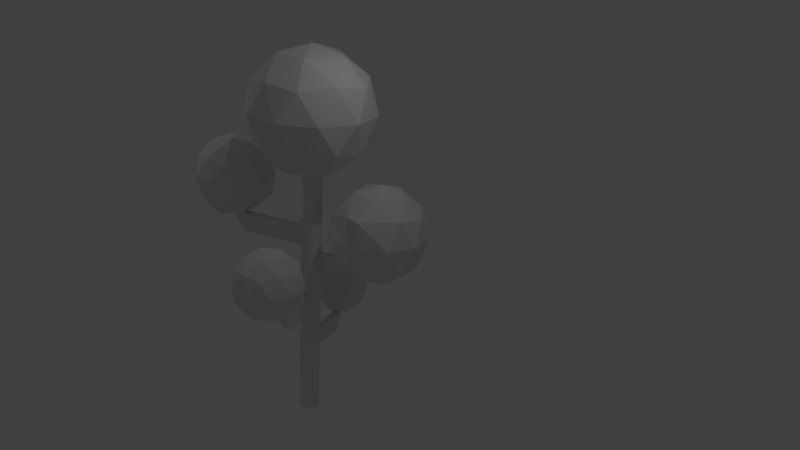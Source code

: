 # Source: arbol.blend  (saved by Blender 2.79.0; exported with 4.5.12 LTS)
import bpy
from mathutils import Matrix  # noqa: F401  (used for matrix-valued properties, if any)

bpy.ops.wm.read_factory_settings(use_empty=True)
scene = bpy.context.scene
scene.name = 'Scene'

# ---- collections
col_collection_1 = bpy.data.collections.new('Collection 1'); scene.collection.children.link(col_collection_1)

# ---- world
world_world = bpy.data.worlds.new('World'); scene.world = world_world
world_world.color = (0.05088, 0.05088, 0.05088)
world_world.use_sun_shadow = False
world_world.sun_shadow_jitter_overblur = 0.0
world_world.cycles.sampling_method = 'MANUAL'

# ---- cameras
cam_camera = bpy.data.cameras.new('Camera')
cam_camera.clip_end = 100.0
cam_camera.lens = 35.0
cam_camera.sensor_width = 32.0
cam_camera.sensor_height = 18.0
cam_camera.ortho_scale = 7.314
cam_camera.dof.focus_distance = 0.0

# ---- lights
light_lamp_001 = bpy.data.lights.new('Lamp.001', 'POINT')
light_lamp_001.transmission_factor = 0.0
light_lamp_001.cutoff_distance = 30.0
light_lamp_001.energy = 100.0
light_lamp_001.shadow_buffer_clip_start = 1.001
light_lamp_001.shadow_soft_size = 0.1
light_lamp_001.shadow_maximum_resolution = 0.006
light_lamp_001.use_absolute_resolution = True
light_lamp = bpy.data.lights.new('Lamp', 'POINT')
light_lamp.transmission_factor = 0.0
light_lamp.cutoff_distance = 30.0
light_lamp.energy = 100.0
light_lamp.shadow_buffer_clip_start = 1.001
light_lamp.shadow_soft_size = 0.1
light_lamp.shadow_maximum_resolution = 0.006
light_lamp.use_absolute_resolution = True

# ---- meshes
me_icosphere_005 = bpy.data.meshes.new('Icosphere.005')
me_icosphere_005.from_pydata([(0.0, 0.0, -1.0), (0.6622, -0.7218, -0.3366), (-0.2211, -0.9603, -0.3468), (-0.8944, 0.0, -0.4472), (-0.2764, 0.8506, -0.4472), (0.7236, 0.5257, -0.4472), (0.2764, -0.8506, 0.4472), (-0.7287, -0.5034, 0.5377), (-0.7236, 0.5257, 0.4472), (0.2764, 0.8506, 0.4472), (0.8179, 0.1802, 0.531), (0.0, 0.0, 1.0), (-0.1625, -0.5, -0.8507), (0.4253, -0.309, -0.8507), (0.2629, -0.809, -0.5257), (0.8506, 0.0, -0.5257), (0.465, 0.3407, -0.8685), (-0.5257, 0.0, -0.8507), (-0.6882, -0.5, -0.5257), (-0.2252, 0.4525, -1.031), (-0.6882, 0.5, -0.5257), (0.2629, 0.809, -0.5257), (0.9511, -0.309, 0.0), (0.9963, 0.2456, 0.07371), (0.0, -1.0, 0.0), (0.5878, -0.809, 0.0), (-0.9511, -0.309, 0.0), (-0.5878, -0.809, 0.0), (-0.6286, 0.7742, -0.002834), (-0.9511, 0.309, 0.0), (0.5878, 0.809, 0.0), (0.0, 1.0, 0.0), (0.7142, -0.6246, 0.4151), (-0.2629, -0.809, 0.5257), (-0.8506, 0.0, 0.5257), (-0.2629, 0.809, 0.5257), (0.6882, 0.5, 0.5257), (0.1625, -0.5, 0.8507), (0.5257, 0.0, 0.8507), (-0.4253, -0.309, 0.8507), (-0.4253, 0.309, 0.8507), (0.09949, 0.5768, 0.922), (0.2629, 0.809, -0.5257), (0.7236, 0.5257, -0.4472), (0.5878, 0.809, 0.0), (0.7236, 0.5257, -0.4472)], [(43, 45)], [(0, 13, 12), (1, 13, 15), (0, 12, 17), (0, 17, 19), (0, 19, 16), (1, 15, 22), (2, 14, 24), (3, 18, 26), (4, 20, 28), (21, 30, 44, 42), (1, 22, 25), (2, 24, 27), (3, 26, 29), (4, 28, 31), (5, 30, 23), (6, 32, 37), (7, 33, 39), (8, 34, 40), (9, 35, 41), (10, 36, 38), (38, 41, 11), (38, 36, 41), (36, 9, 41), (41, 40, 11), (41, 35, 40), (35, 8, 40), (40, 39, 11), (40, 34, 39), (34, 7, 39), (39, 37, 11), (39, 33, 37), (33, 6, 37), (37, 38, 11), (37, 32, 38), (32, 10, 38), (23, 36, 10), (23, 30, 36), (30, 9, 36), (31, 35, 9), (31, 28, 35), (28, 8, 35), (29, 34, 8), (29, 26, 34), (26, 7, 34), (27, 33, 7), (27, 24, 33), (24, 6, 33), (25, 32, 6), (25, 22, 32), (22, 10, 32), (30, 31, 9), (30, 21, 31), (21, 4, 31), (28, 29, 8), (28, 20, 29), (20, 3, 29), (26, 27, 7), (26, 18, 27), (18, 2, 27), (24, 25, 6), (24, 14, 25), (14, 1, 25), (22, 23, 10), (22, 15, 23), (15, 5, 23), (16, 21, 5), (16, 19, 21), (19, 4, 21), (19, 20, 4), (19, 17, 20), (17, 3, 20), (17, 18, 3), (17, 12, 18), (12, 2, 18), (15, 16, 5), (15, 13, 16), (13, 0, 16), (12, 14, 2), (12, 13, 14), (13, 1, 14), (43, 42, 44), (30, 5, 43, 44), (5, 21, 42, 43)])
me_icosphere_005.use_remesh_preserve_volume = False
me_icosphere_005.use_remesh_preserve_attributes = False
me_icosphere_005.use_mirror_vertex_groups = False
me_icosphere_005.update()
me_icosphere_004 = bpy.data.meshes.new('Icosphere.004')
me_icosphere_004.from_pydata([(0.0, 0.0, -1.0), (0.7236, -0.5257, -0.4472), (-0.2764, -0.8506, -0.4472), (-0.8944, 0.0, -0.4472), (-0.2764, 0.8506, -0.4472), (0.7236, 0.5257, -0.4472), (0.2764, -0.8506, 0.4472), (-0.7236, -0.5257, 0.4472), (-0.7236, 0.5257, 0.4472), (0.2764, 0.8506, 0.4472), (0.8944, 0.0, 0.4472), (0.0, 0.0, 1.0), (-0.1625, -0.5, -0.8507), (0.4253, -0.309, -0.8507), (0.2629, -0.809, -0.5257), (0.8506, 0.0, -0.5257), (0.4253, 0.309, -0.8507), (-0.5257, 0.0, -0.8507), (-0.6882, -0.5, -0.5257), (-0.1625, 0.5, -0.8507), (-0.6882, 0.5, -0.5257), (0.2629, 0.809, -0.5257), (0.9511, -0.309, 0.0), (0.9511, 0.309, 0.0), (0.0, -1.0, 0.0), (0.5878, -0.809, 0.0), (-0.9511, -0.309, 0.0), (-0.5878, -0.809, 0.0), (-0.5878, 0.809, 0.0), (-0.9511, 0.309, 0.0), (0.5878, 0.809, 0.0), (0.0, 1.0, 0.0), (0.6882, -0.5, 0.5257), (-0.2629, -0.809, 0.5257), (-0.8506, 0.0, 0.5257), (-0.2629, 0.809, 0.5257), (0.6882, 0.5, 0.5257), (0.1625, -0.5, 0.8507), (0.5257, 0.0, 0.8507), (-0.4253, -0.309, 0.8507), (-0.4253, 0.309, 0.8507), (0.1625, 0.5, 0.8507)], [], [(0, 13, 12), (1, 13, 15), (0, 12, 17), (0, 17, 19), (0, 19, 16), (1, 15, 22), (2, 14, 24), (3, 18, 26), (4, 20, 28), (5, 21, 30), (1, 22, 25), (2, 24, 27), (3, 26, 29), (4, 28, 31), (5, 30, 23), (6, 32, 37), (7, 33, 39), (8, 34, 40), (9, 35, 41), (10, 36, 38), (38, 41, 11), (38, 36, 41), (36, 9, 41), (41, 40, 11), (41, 35, 40), (35, 8, 40), (40, 39, 11), (40, 34, 39), (34, 7, 39), (39, 37, 11), (39, 33, 37), (33, 6, 37), (37, 38, 11), (37, 32, 38), (32, 10, 38), (23, 36, 10), (23, 30, 36), (30, 9, 36), (31, 35, 9), (31, 28, 35), (28, 8, 35), (29, 34, 8), (29, 26, 34), (26, 7, 34), (27, 33, 7), (27, 24, 33), (24, 6, 33), (25, 32, 6), (25, 22, 32), (22, 10, 32), (30, 31, 9), (30, 21, 31), (21, 4, 31), (28, 29, 8), (28, 20, 29), (20, 3, 29), (26, 27, 7), (26, 18, 27), (18, 2, 27), (24, 25, 6), (24, 14, 25), (14, 1, 25), (22, 23, 10), (22, 15, 23), (15, 5, 23), (16, 21, 5), (16, 19, 21), (19, 4, 21), (19, 20, 4), (19, 17, 20), (17, 3, 20), (17, 18, 3), (17, 12, 18), (12, 2, 18), (15, 16, 5), (15, 13, 16), (13, 0, 16), (12, 14, 2), (12, 13, 14), (13, 1, 14)])
me_icosphere_004.use_remesh_preserve_volume = False
me_icosphere_004.use_remesh_preserve_attributes = False
me_icosphere_004.use_mirror_vertex_groups = False
me_icosphere_004.update()
me_icosphere_003 = bpy.data.meshes.new('Icosphere.003')
me_icosphere_003.from_pydata([(0.0, 0.0, -1.0), (0.7236, -0.5257, -0.4472), (-0.2764, -0.8506, -0.4472), (-0.8944, 0.0, -0.4472), (-0.2764, 0.8506, -0.4472), (0.7236, 0.5257, -0.4472), (0.2764, -0.8506, 0.4472), (-0.7236, -0.5257, 0.4472), (-0.7236, 0.5257, 0.4472), (0.2764, 0.8506, 0.4472), (0.8944, 0.0, 0.4472), (0.0, 0.0, 1.0), (-0.1625, -0.5, -0.8507), (0.4253, -0.309, -0.8507), (0.2629, -0.809, -0.5257), (0.8506, 0.0, -0.5257), (0.4253, 0.309, -0.8507), (-0.5257, 0.0, -0.8507), (-0.6882, -0.5, -0.5257), (-0.1625, 0.5, -0.8507), (-0.6882, 0.5, -0.5257), (0.2629, 0.809, -0.5257), (0.9511, -0.309, 0.0), (0.9511, 0.309, 0.0), (0.0, -1.0, 0.0), (0.5878, -0.809, 0.0), (-0.9511, -0.309, 0.0), (-0.5878, -0.809, 0.0), (-0.5878, 0.809, 0.0), (-0.9511, 0.309, 0.0), (0.5878, 0.809, 0.0), (0.0, 1.0, 0.0), (0.6882, -0.5, 0.5257), (-0.2629, -0.809, 0.5257), (-0.8506, 0.0, 0.5257), (-0.2629, 0.809, 0.5257), (0.6882, 0.5, 0.5257), (0.1625, -0.5, 0.8507), (0.5257, 0.0, 0.8507), (-0.4253, -0.309, 0.8507), (-0.4253, 0.309, 0.8507), (0.1625, 0.5, 0.8507)], [], [(0, 13, 12), (1, 13, 15), (0, 12, 17), (0, 17, 19), (0, 19, 16), (1, 15, 22), (2, 14, 24), (3, 18, 26), (4, 20, 28), (5, 21, 30), (1, 22, 25), (2, 24, 27), (3, 26, 29), (4, 28, 31), (5, 30, 23), (6, 32, 37), (7, 33, 39), (8, 34, 40), (9, 35, 41), (10, 36, 38), (38, 41, 11), (38, 36, 41), (36, 9, 41), (41, 40, 11), (41, 35, 40), (35, 8, 40), (40, 39, 11), (40, 34, 39), (34, 7, 39), (39, 37, 11), (39, 33, 37), (33, 6, 37), (37, 38, 11), (37, 32, 38), (32, 10, 38), (23, 36, 10), (23, 30, 36), (30, 9, 36), (31, 35, 9), (31, 28, 35), (28, 8, 35), (29, 34, 8), (29, 26, 34), (26, 7, 34), (27, 33, 7), (27, 24, 33), (24, 6, 33), (25, 32, 6), (25, 22, 32), (22, 10, 32), (30, 31, 9), (30, 21, 31), (21, 4, 31), (28, 29, 8), (28, 20, 29), (20, 3, 29), (26, 27, 7), (26, 18, 27), (18, 2, 27), (24, 25, 6), (24, 14, 25), (14, 1, 25), (22, 23, 10), (22, 15, 23), (15, 5, 23), (16, 21, 5), (16, 19, 21), (19, 4, 21), (19, 20, 4), (19, 17, 20), (17, 3, 20), (17, 18, 3), (17, 12, 18), (12, 2, 18), (15, 16, 5), (15, 13, 16), (13, 0, 16), (12, 14, 2), (12, 13, 14), (13, 1, 14)])
me_icosphere_003.use_remesh_preserve_volume = False
me_icosphere_003.use_remesh_preserve_attributes = False
me_icosphere_003.use_mirror_vertex_groups = False
me_icosphere_003.update()
me_icosphere_001 = bpy.data.meshes.new('Icosphere.001')
me_icosphere_001.from_pydata([(0.0, 0.0, -1.0), (0.7236, -0.5257, -0.4472), (-0.2764, -0.8506, -0.4472), (-0.8944, 0.0, -0.4472), (-0.2764, 0.8506, -0.4472), (0.7236, 0.5257, -0.4472), (0.2764, -0.8506, 0.4472), (-0.7236, -0.5257, 0.4472), (-0.7236, 0.5257, 0.4472), (0.2764, 0.8506, 0.4472), (0.8944, 0.0, 0.4472), (0.0, 0.0, 1.0), (-0.1625, -0.5, -0.8507), (0.4253, -0.309, -0.8507), (0.2629, -0.809, -0.5257), (0.8506, 0.0, -0.5257), (0.4253, 0.309, -0.8507), (-0.5257, 0.0, -0.8507), (-0.6882, -0.5, -0.5257), (-0.1625, 0.5, -0.8507), (-0.6882, 0.5, -0.5257), (0.2629, 0.809, -0.5257), (0.9511, -0.309, 0.0), (0.9511, 0.309, 0.0), (0.0, -1.0, 0.0), (0.5878, -0.809, 0.0), (-0.9511, -0.309, 0.0), (-0.5878, -0.809, 0.0), (-0.5878, 0.809, 0.0), (-0.9511, 0.309, 0.0), (0.5878, 0.809, 0.0), (0.0, 1.0, 0.0), (0.6882, -0.5, 0.5257), (-0.2629, -0.809, 0.5257), (-0.8506, 0.0, 0.5257), (-0.2629, 0.809, 0.5257), (0.6882, 0.5, 0.5257), (0.1625, -0.5, 0.8507), (0.5257, 0.0, 0.8507), (-0.4253, -0.309, 0.8507), (-0.4253, 0.309, 0.8507), (0.1625, 0.5, 0.8507)], [], [(0, 13, 12), (1, 13, 15), (0, 12, 17), (0, 17, 19), (0, 19, 16), (1, 15, 22), (2, 14, 24), (3, 18, 26), (4, 20, 28), (5, 21, 30), (1, 22, 25), (2, 24, 27), (3, 26, 29), (4, 28, 31), (5, 30, 23), (6, 32, 37), (7, 33, 39), (8, 34, 40), (9, 35, 41), (10, 36, 38), (38, 41, 11), (38, 36, 41), (36, 9, 41), (41, 40, 11), (41, 35, 40), (35, 8, 40), (40, 39, 11), (40, 34, 39), (34, 7, 39), (39, 37, 11), (39, 33, 37), (33, 6, 37), (37, 38, 11), (37, 32, 38), (32, 10, 38), (23, 36, 10), (23, 30, 36), (30, 9, 36), (31, 35, 9), (31, 28, 35), (28, 8, 35), (29, 34, 8), (29, 26, 34), (26, 7, 34), (27, 33, 7), (27, 24, 33), (24, 6, 33), (25, 32, 6), (25, 22, 32), (22, 10, 32), (30, 31, 9), (30, 21, 31), (21, 4, 31), (28, 29, 8), (28, 20, 29), (20, 3, 29), (26, 27, 7), (26, 18, 27), (18, 2, 27), (24, 25, 6), (24, 14, 25), (14, 1, 25), (22, 23, 10), (22, 15, 23), (15, 5, 23), (16, 21, 5), (16, 19, 21), (19, 4, 21), (19, 20, 4), (19, 17, 20), (17, 3, 20), (17, 18, 3), (17, 12, 18), (12, 2, 18), (15, 16, 5), (15, 13, 16), (13, 0, 16), (12, 14, 2), (12, 13, 14), (13, 1, 14)])
me_icosphere_001.use_remesh_preserve_volume = False
me_icosphere_001.use_remesh_preserve_attributes = False
me_icosphere_001.use_mirror_vertex_groups = False
me_icosphere_001.update()
me_cylinder = bpy.data.meshes.new('Cylinder')
me_cylinder.from_pydata([(0.0, 1.0, -1.0), (0.0, 1.0, 1.0), (0.1951, 0.9808, -1.0), (0.1951, 0.9808, 1.0), (0.3827, 0.9239, -1.0), (0.3827, 0.9239, 1.0), (0.5556, 0.8315, -1.0), (0.5556, 0.8315, 1.0), (0.7071, 0.7071, -1.0), (0.7071, 0.7071, 1.0), (0.8315, 0.5556, -1.0), (0.8315, 0.5556, 1.0), (0.9239, 0.3827, -1.0), (0.9239, 0.3827, 1.0), (0.9808, 0.1951, -1.0), (0.9808, 0.1951, 1.0), (1.0, 7.55e-08, -1.0), (1.0, 7.55e-08, 1.0), (0.9808, -0.1951, -1.0), (0.9808, -0.1951, 1.0), (0.9239, -0.3827, -1.0), (0.9239, -0.3827, 1.0), (0.8315, -0.5556, -1.0), (0.8315, -0.5556, 1.0), (0.7071, -0.7071, -1.0), (0.7071, -0.7071, 1.0), (0.5556, -0.8315, -1.0), (0.5556, -0.8315, 1.0), (0.3827, -0.9239, -1.0), (0.3827, -0.9239, 1.0), (0.1951, -0.9808, -1.0), (0.1951, -0.9808, 1.0), (-3.258e-07, -1.0, -1.0), (-3.258e-07, -1.0, 1.0), (-0.1951, -0.9808, -1.0), (-0.1951, -0.9808, 1.0), (-0.3827, -0.9239, -1.0), (-0.3827, -0.9239, 1.0), (-0.5556, -0.8315, -1.0), (-0.5556, -0.8315, 1.0), (-0.7071, -0.7071, -1.0), (-0.7071, -0.7071, 1.0), (-0.8315, -0.5556, -1.0), (-0.8315, -0.5556, 1.0), (-0.9239, -0.3827, -1.0), (-0.9511, -0.3746, 1.0), (-0.9808, -0.1951, -1.0), (-1.008, -0.187, 1.0), (-1.0, 9.656e-07, -1.0), (-1.027, 0.008042, 1.0), (-0.9808, 0.1951, -1.0), (-1.008, 0.2031, 1.0), (-0.9239, 0.3827, -1.0), (-0.9239, 0.3827, 1.0), (-0.8315, 0.5556, -1.0), (-0.8315, 0.5556, 1.0), (-0.7071, 0.7071, -1.0), (-0.7071, 0.7071, 1.0), (-0.5556, 0.8315, -1.0), (-0.5556, 0.8315, 1.0), (-0.3827, 0.9239, -1.0), (-0.3827, 0.9239, 1.0), (-0.1951, 0.9808, -1.0), (-0.1951, 0.9808, 1.0), (0.0, 1.0, 0.9362), (0.1951, 0.9808, 0.9362), (0.3827, 0.9239, 0.9362), (0.5556, 0.8315, 0.9362), (0.7071, 0.7071, 0.9362), (0.8315, 0.5556, 0.9362), (0.9239, 0.3827, 0.9362), (0.9808, 0.1951, 0.9362), (1.0, 7.55e-08, 0.9362), (0.9808, -0.1951, 0.9362), (0.9239, -0.3827, 0.9362), (0.8315, -0.5556, 0.9362), (0.7071, -0.7071, 0.9362), (0.5556, -0.8315, 0.9362), (0.3827, -0.9239, 0.9362), (0.1951, -0.9808, 0.9362), (-3.258e-07, -1.0, 0.9362), (-0.1951, -0.9808, 0.9362), (-0.3827, -0.9239, 0.9362), (-0.5556, -0.8315, 0.9362), (-0.7071, -0.7071, 0.9362), (-0.8315, -0.5556, 0.9362), (-0.9239, -0.3827, 0.9362), (-0.9808, -0.1951, 0.9362), (-1.0, 9.656e-07, 0.9362), (-0.9808, 0.1951, 0.9362), (-0.9239, 0.3827, 0.9362), (-0.8315, 0.5556, 0.9362), (-0.7071, 0.7071, 0.9362), (-0.5556, 0.8315, 0.9362), (-0.3827, 0.9239, 0.9362), (-0.1951, 0.9808, 0.9362), (0.1951, 0.9808, -1.0), (0.3827, 0.9239, -1.0), (0.5556, 0.8315, -1.0), (0.7071, 0.7071, -1.0), (0.8315, 0.5556, -1.0), (0.9239, 0.3827, -1.0), (0.9808, 0.1951, -1.0), (1.0, 7.55e-08, -1.0), (0.9808, -0.1951, -1.0), (0.9239, -0.3827, -1.0), (0.8315, -0.5556, -1.0), (0.7071, -0.7071, -1.0), (0.5556, -0.8315, -1.0), (0.3827, -0.9239, -1.0), (0.1951, -0.9808, -1.0), (-3.258e-07, -1.0, -1.0), (-0.1951, -0.9808, -1.0), (-0.3827, -0.9239, -1.0), (-0.5556, -0.8315, -1.0), (-0.7071, -0.7071, -1.0), (-0.8315, -0.5556, -1.0), (-0.9239, -0.3827, -1.0), (-0.9808, -0.1951, -1.0), (-1.0, 9.656e-07, -1.0), (-0.9808, 0.1951, -1.0), (-0.9239, 0.3827, -1.0), (-0.8315, 0.5556, -1.0), (-0.7071, 0.7071, -1.0), (-0.5556, 0.8315, -1.0), (-0.3827, 0.9239, -1.0), (-0.1951, 0.9808, -1.0), (0.0, 1.0, -1.0), (0.0, 1.0, 0.7262), (0.1951, 0.9808, 0.7262), (0.3827, 0.9239, 0.7262), (0.5556, 0.8315, 0.7262), (0.7071, 0.7071, 0.7262), (0.8315, 0.5556, 0.7262), (0.9239, 0.3827, 0.7262), (0.9808, 0.1951, 0.7262), (1.0, 7.55e-08, 0.7262), (0.9808, -0.1951, 0.7262), (0.9239, -0.3827, 0.7262), (0.8315, -0.5556, 0.7262), (0.7071, -0.7071, 0.7262), (0.5556, -0.8315, 0.7262), (0.3827, -0.9239, 0.7262), (0.1951, -0.9808, 0.7262), (-3.258e-07, -1.0, 0.7262), (-0.1951, -0.9808, 0.7262), (-0.3827, -0.9239, 0.7262), (-0.5556, -0.8315, 0.7262), (-0.7071, -0.7071, 0.7262), (-0.8315, -0.5556, 0.7262), (-0.9239, -0.3827, 0.7262), (-0.9808, -0.1951, 0.7262), (-1.0, 9.656e-07, 0.7262), (-0.9808, 0.1951, 0.7262), (-0.9239, 0.3827, 0.7262), (-0.8315, 0.5556, 0.7262), (-0.7071, 0.7071, 0.7262), (-0.5556, 0.8315, 0.7262), (-0.3827, 0.9239, 0.7262), (-0.1951, 0.9808, 0.7262), (0.9808, -0.1951, 0.9362), (0.9239, -0.3827, 0.9362), (0.9808, -0.1951, 0.7262), (0.9239, -0.3827, 0.7262), (0.7071, -0.7071, 0.9362), (0.5556, -0.8315, 0.9362), (0.9239, -0.3827, 0.9362), (0.8315, -0.5556, 0.9362), (1.0, 7.55e-08, 0.9362), (0.9808, -0.1951, 0.9362), (0.9808, 0.1951, 0.9362), (0.9239, 0.3827, 0.9362), (0.8315, 0.5556, 0.9362), (0.8315, 0.5556, 0.7262), (0.9239, 0.3827, 0.7262), (0.9808, 0.1951, 0.7262), (1.0, 7.55e-08, 0.7262), (0.9808, -0.1951, 0.7262), (0.9239, -0.3827, 0.7262), (0.8315, -0.5556, 0.7262), (0.7071, -0.7071, 0.7262), (0.5556, -0.8315, 0.7262), (0.9808, -0.1951, 0.9362), (0.9239, -0.3827, 0.9362), (0.9808, -0.1951, 0.7262), (0.9239, -0.3827, 0.7262), (0.9239, 0.3827, 0.7262), (0.9239, 0.3827, -1.0), (0.9808, 0.1951, 0.7262), (0.9808, 0.1951, -1.0), (3.23, 0.2196, 0.9362), (3.211, 0.02454, 0.9362), (3.211, 0.4147, 0.9362), (3.154, 0.6023, 0.9362), (3.154, 0.6023, 0.7262), (3.211, 0.4147, 0.7262), (3.23, 0.2196, 0.7262), (3.211, 0.02454, 0.7262), (4.309, 0.2642, 1.11), (4.29, 0.06907, 1.11), (4.29, 0.4593, 1.11), (4.233, 0.6468, 1.11), (4.233, 0.6468, 0.8999), (4.29, 0.4593, 0.8999), (4.309, 0.2642, 0.8999), (4.29, 0.06907, 0.8999), (6.009, 0.4315, 1.11), (5.989, 0.2364, 1.11), (5.989, 0.6266, 1.11), (5.932, 0.8142, 1.11), (5.932, 0.8142, 0.8999), (5.989, 0.6266, 0.8999), (6.009, 0.4315, 0.8999), (5.989, 0.2364, 0.8999), (0.1951, 0.9808, 2.46), (-7.754e-06, 1.0, 2.46), (0.3827, 0.9239, 2.46), (0.5556, 0.8315, 2.46), (0.7071, 0.7071, 2.46), (0.8315, 0.5556, 2.46), (0.9239, 0.3827, 2.46), (0.9808, 0.1951, 2.46), (1.0, 7.55e-08, 2.46), (0.9808, -0.1951, 2.46), (0.9239, -0.3827, 2.46), (0.8315, -0.5556, 2.46), (0.7071, -0.7071, 2.46), (0.5556, -0.8315, 2.46), (0.3827, -0.9239, 2.46), (0.1951, -0.9808, 2.46), (-8.08e-06, -1.0, 2.46), (-0.1951, -0.9808, 2.46), (-0.3827, -0.9239, 2.46), (-0.5556, -0.8315, 2.46), (-0.7071, -0.7071, 2.46), (-0.8315, -0.5556, 2.46), (-0.9239, -0.3827, 2.46), (-0.9808, -0.1951, 2.46), (-1.0, 9.656e-07, 2.46), (-0.9808, 0.1951, 2.46), (-0.9239, 0.3827, 2.46), (-0.8315, 0.5556, 2.46), (-0.7071, 0.7071, 2.46), (-0.5556, 0.8315, 2.46), (-0.3827, 0.9239, 2.46), (-0.1951, 0.9808, 2.46), (0.9808, 0.1951, 2.129), (1.0, 7.55e-08, 2.129), (-6.319e-06, -1.0, 2.129), (-0.1951, -0.9808, 2.129), (-0.9808, 0.1951, 2.129), (-0.9239, 0.3827, 2.129), (0.5556, 0.8315, 2.129), (0.7071, 0.7071, 2.129), (0.7071, -0.7071, 2.129), (0.5556, -0.8315, 2.129), (-0.8315, -0.5556, 2.129), (-0.9239, -0.3827, 2.129), (-0.3827, 0.9239, 2.129), (-0.1951, 0.9808, 2.129), (0.9808, -0.1951, 2.129), (-0.3827, -0.9239, 2.129), (-0.8315, 0.5556, 2.129), (0.8315, 0.5556, 2.129), (0.3827, -0.9239, 2.129), (-0.9808, -0.1951, 2.129), (-5.994e-06, 1.0, 2.129), (0.1951, 0.9808, 2.129), (0.9239, -0.3827, 2.129), (-0.5556, -0.8315, 2.129), (-0.7071, 0.7071, 2.129), (0.9239, 0.3827, 2.129), (0.1951, -0.9808, 2.129), (-1.0, 9.656e-07, 2.129), (0.3827, 0.9239, 2.129), (0.8315, -0.5556, 2.129), (-0.7071, -0.7071, 2.129), (-0.5556, 0.8315, 2.129), (0.1951, 0.9808, 0.1916), (0.3827, 0.9239, 0.1916), (0.5556, 0.8315, 0.1916), (0.7071, 0.7071, 0.1916), (0.8315, 0.5556, 0.1916), (0.9239, 0.3827, 0.1916), (0.9808, 0.1951, 0.1916), (1.0, 7.55e-08, 0.1916), (0.9808, -0.1951, 0.1916), (0.9239, -0.3827, 0.1916), (0.8315, -0.5556, 0.1916), (0.7071, -0.7071, 0.1916), (0.5556, -0.8315, 0.1916), (0.3827, -0.9239, 0.1916), (0.1951, -0.9808, 0.1916), (-3.258e-07, -1.0, 0.1916), (-0.1951, -0.9808, 0.1916), (-0.3827, -0.9239, 0.1916), (-0.5556, -0.8315, 0.1916), (-0.7071, -0.7071, 0.1916), (-0.8315, -0.5556, 0.1916), (-0.9239, -0.3827, 0.1916), (-0.9808, -0.1951, 0.1916), (-1.0, 9.656e-07, 0.1916), (-0.9808, 0.1951, 0.1916), (-0.9239, 0.3827, 0.1916), (-0.8315, 0.5556, 0.1916), (-0.7071, 0.7071, 0.1916), (-0.5556, 0.8315, 0.1916), (-0.3827, 0.9239, 0.1916), (-0.1951, 0.9808, 0.1916), (0.0, 1.0, 0.1916), (0.9239, 0.3827, 0.1916), (0.9808, 0.1951, 0.1916), (0.0, 1.0, 0.4589), (0.1951, 0.9808, 0.4589), (0.3827, 0.9239, 0.4589), (0.5556, 0.8315, 0.4589), (0.7071, 0.7071, 0.4589), (0.8315, 0.5556, 0.4589), (0.9239, 0.3827, 0.4589), (0.9808, 0.1951, 0.4589), (1.0, 7.55e-08, 0.4589), (0.9808, -0.1951, 0.4589), (0.9239, -0.3827, 0.4589), (0.8315, -0.5556, 0.4589), (0.7071, -0.7071, 0.4589), (0.5556, -0.8315, 0.4589), (0.3827, -0.9239, 0.4589), (0.1951, -0.9808, 0.4589), (-3.258e-07, -1.0, 0.4589), (-0.1951, -0.9808, 0.4589), (-0.3827, -0.9239, 0.4589), (-0.5556, -0.8315, 0.4589), (-0.7071, -0.7071, 0.4589), (-0.8315, -0.5556, 0.4589), (-0.9239, -0.3827, 0.4589), (-0.9808, -0.1951, 0.4589), (-1.0, 9.656e-07, 0.4589), (-0.9808, 0.1951, 0.4589), (-0.9239, 0.3827, 0.4589), (-0.8315, 0.5556, 0.4589), (-0.7071, 0.7071, 0.4589), (-0.5556, 0.8315, 0.4589), (-0.3827, 0.9239, 0.4589), (-0.1951, 0.9808, 0.4589), (0.9239, 0.3827, 0.4589), (0.9808, 0.1951, 0.4589), (0.3827, -4.207, 0.4589), (0.3827, -4.207, 0.1916), (0.1951, -4.263, 0.4589), (0.1951, -4.263, 0.1916), (-1.604e-06, -4.283, 0.4589), (-1.604e-06, -4.283, 0.1916), (-0.1951, -4.263, 0.4589), (-0.1951, -4.263, 0.1916), (-0.3827, -4.207, 0.4589), (-0.3827, -4.207, 0.1916), (0.3827, -7.034, 0.8221), (0.3827, -7.034, 0.5548), (0.1951, -7.09, 0.8221), (0.1951, -7.09, 0.5548), (-1.837e-06, -7.11, 0.8221), (-1.837e-06, -7.11, 0.5548), (-0.1951, -7.09, 0.8221), (-0.1951, -7.09, 0.5548), (-0.3827, -7.034, 0.8221), (-0.3827, -7.034, 0.5548), (0.3827, -9.346, 0.8221), (0.3827, -9.346, 0.5548), (0.1951, -9.403, 0.8221), (0.1951, -9.403, 0.5548), (-4.502e-06, -9.422, 0.8221), (-4.502e-06, -9.422, 0.5548), (-0.1951, -9.403, 0.8221), (-0.1951, -9.403, 0.5548), (-0.3827, -9.346, 0.8221), (-0.3827, -9.346, 0.5548), (0.1951, 0.9808, -0.07094), (0.3827, 0.9239, -0.07094), (0.5556, 0.8315, -0.07094), (0.7071, 0.7071, -0.07094), (0.8315, 0.5556, -0.07094), (0.9239, 0.3827, -0.07094), (0.9808, 0.1951, -0.07094), (1.0, 7.55e-08, -0.07094), (0.9808, -0.1951, -0.07094), (0.9239, -0.3827, -0.07094), (0.8315, -0.5556, -0.07094), (0.7071, -0.7071, -0.07094), (0.5556, -0.8315, -0.07094), (0.3827, -0.9239, -0.07094), (0.1951, -0.9808, -0.07094), (-3.258e-07, -1.0, -0.07094), (-0.1951, -0.9808, -0.07094), (-0.3827, -0.9239, -0.07094), (-0.5556, -0.8315, -0.07094), (-0.7071, -0.7071, -0.07094), (-0.8315, -0.5556, -0.07094), (-0.9239, -0.3827, -0.07094), (-0.9808, -0.1951, -0.07094), (-1.0, 9.656e-07, -0.07094), (-0.9808, 0.1951, -0.07094), (-0.9239, 0.3827, -0.07094), (-0.8315, 0.5556, -0.07094), (-0.7071, 0.7071, -0.07094), (-0.5556, 0.8315, -0.07094), (-0.3827, 0.9239, -0.07094), (-0.1951, 0.9808, -0.07094), (0.9239, 0.3827, -0.07094), (0.9808, 0.1951, -0.07094), (0.0, 1.0, -0.07094), (0.0, 1.0, -0.07094), (0.0, 1.0, 0.1916), (-0.1951, 0.9808, 0.1916), (-0.3827, 0.9239, 0.1916), (0.1951, 0.9808, 0.1916), (0.3827, 0.9239, 0.1916), (0.1951, 0.9808, -0.07094), (0.3827, 0.9239, -0.07094), (-0.3827, 0.9239, -0.07094), (-0.1951, 0.9808, -0.07094), (0.0, 1.0, -0.07094), (0.0, 1.0, 0.1916), (0.3827, 0.9239, 0.1916), (0.5556, 0.8315, 0.1916), (0.1951, 0.9808, 0.1916), (0.1951, 0.9808, -0.07094), (0.3827, 0.9239, -0.07094), (0.5556, 0.8315, -0.07094), (0.0, 1.0, -0.07094), (0.0, 1.0, 0.1916), (-0.1951, 0.9808, 0.1916), (-0.3827, 0.9239, 0.1916), (0.1951, 0.9808, 0.1916), (0.3827, 0.9239, 0.1916), (0.1951, 0.9808, -0.07094), (0.3827, 0.9239, -0.07094), (-0.3827, 0.9239, -0.07094), (-0.1951, 0.9808, -0.07094), (0.0, 1.0, -0.07094), (0.0, 1.0, 0.1916), (0.1951, 0.9808, 0.1916), (0.1951, 0.9808, -0.07094), (0.0, 1.0, -0.07094), (0.0, 1.0, 0.1916), (-0.1951, 0.9808, 0.1916), (-0.3827, 0.9239, 0.1916), (0.1951, 0.9808, 0.1916), (0.3827, 0.9239, 0.1916), (0.1951, 0.9808, -0.07094), (0.3827, 0.9239, -0.07094), (-0.3827, 0.9239, -0.07094), (-0.1951, 0.9808, -0.07094), (0.0, 1.0, -0.07094), (0.0, 1.0, 0.1916), (0.1951, 0.9808, 0.1916), (0.1951, 0.9808, -0.07094), (0.0, 1.0, -0.07094), (0.0, 1.0, 0.1916), (-0.1951, 0.9808, 0.1916), (-0.3827, 0.9239, 0.1916), (-0.3827, 0.9239, -0.07094), (-0.1951, 0.9808, -0.07094), (-0.5556, 0.8315, 0.1916), (-0.3827, 0.9239, 0.1916), (-0.5556, 0.8315, -0.07094), (-0.3827, 0.9239, -0.07094), (0.0, 1.0, -0.07094), (0.0, 1.0, 0.1916), (-0.1951, 0.9808, 0.1916), (-0.3827, 0.9239, 0.1916), (-0.3827, 0.9239, -0.07094), (-0.1951, 0.9808, -0.07094), (0.1951, 0.9808, -0.2679), (0.3827, 0.9239, -0.2679), (0.5556, 0.8315, -0.2679), (0.7071, 0.7071, -0.2679), (0.8315, 0.5556, -0.2679), (0.9239, 0.3827, -0.2679), (0.9808, 0.1951, -0.2679), (1.0, 7.55e-08, -0.2679), (0.9808, -0.1951, -0.2679), (0.9239, -0.3827, -0.2679), (0.8315, -0.5556, -0.2679), (0.7071, -0.7071, -0.2679), (0.5556, -0.8315, -0.2679), (0.3827, -0.9239, -0.2679), (0.1951, -0.9808, -0.2679), (-3.258e-07, -1.0, -0.2679), (-0.1951, -0.9808, -0.2679), (-0.3827, -0.9239, -0.2679), (-0.5556, -0.8315, -0.2679), (-0.7071, -0.7071, -0.2679), (-0.8315, -0.5556, -0.2679), (-0.9239, -0.3827, -0.2679), (-0.9808, -0.1951, -0.2679), (-1.0, 9.656e-07, -0.2679), (-0.9808, 0.1951, -0.2679), (-0.9239, 0.3827, -0.2679), (-0.8315, 0.5556, -0.2679), (-0.7071, 0.7071, -0.2679), (-0.5556, 0.8315, -0.2679), (-0.3827, 0.9239, -0.2679), (-0.1951, 0.9808, -0.2679), (0.9239, 0.3827, -0.2679), (0.9808, 0.1951, -0.2679), (0.0, 1.0, -0.2679), (1.946e-06, 4.248, -0.2679), (1.946e-06, 4.248, -0.07094), (0.1951, 4.229, -0.07094), (0.3827, 4.172, -0.07094), (-0.3827, 4.172, -0.07094), (-0.1951, 4.229, -0.07094), (0.1951, 4.229, -0.2679), (0.3827, 4.172, -0.2679), (-0.3827, 4.172, -0.2679), (-0.1951, 4.229, -0.2679), (2.363e-06, 5.117, -0.2679), (2.363e-06, 5.117, -0.07094), (0.1951, 5.098, -0.07094), (0.3827, 5.041, -0.07094), (-0.3827, 5.041, -0.07094), (-0.1951, 5.098, -0.07094), (0.1951, 5.098, -0.2679), (0.3827, 5.041, -0.2679), (-0.3827, 5.041, -0.2679), (-0.1951, 5.098, -0.2679), (2.743e-06, 5.911, -0.1064), (2.743e-06, 5.911, 0.09056), (0.1951, 5.892, 0.09056), (0.3827, 5.835, 0.09056), (-0.3827, 5.835, 0.09056), (-0.1951, 5.892, 0.09056), (0.1951, 5.892, -0.1064), (0.3827, 5.835, -0.1064), (-0.3827, 5.835, -0.1064), (-0.1951, 5.892, -0.1064), (2.978e-06, 6.405, -0.003663), (2.978e-06, 6.405, 0.1933), (0.1951, 6.386, 0.1933), (0.3827, 6.329, 0.1933), (-0.3827, 6.329, 0.1933), (-0.1951, 6.386, 0.1933), (0.1951, 6.386, -0.003663), (0.3827, 6.329, -0.003663), (-0.3827, 6.329, -0.003663), (-0.1951, 6.386, -0.003663), (3.307e-06, 7.099, -0.003663), (3.307e-06, 7.099, 0.1933), (0.1951, 7.08, 0.1933), (0.3827, 7.023, 0.1933), (-0.3827, 7.023, 0.1933), (-0.1951, 7.08, 0.1933), (0.1951, 7.08, -0.003663), (0.3827, 7.023, -0.003663), (-0.3827, 7.023, -0.003663), (-0.1951, 7.08, -0.003663), (3.307e-06, 7.099, -0.003663), (3.307e-06, 7.099, 0.1933), (0.1951, 7.08, 0.1933), (0.3827, 7.023, 0.1933), (-0.3827, 7.023, 0.1933), (-0.1951, 7.08, 0.1933), (0.1951, 7.08, -0.003663), (0.3827, 7.023, -0.003663), (-0.3827, 7.023, -0.003663), (-0.1951, 7.08, -0.003663), (3.474e-06, 7.449, -0.003663), (3.474e-06, 7.449, 0.1933), (0.1951, 7.43, 0.1933), (0.3827, 7.373, 0.1933), (-0.3827, 7.373, 0.1933), (-0.1951, 7.43, 0.1933), (0.1951, 7.43, -0.003663), (0.3827, 7.373, -0.003663), (-0.3827, 7.373, -0.003663), (-0.1951, 7.43, -0.003663), (0.1951, 0.9808, -0.3887), (0.3827, 0.9239, -0.3887), (0.5556, 0.8315, -0.3887), (0.7071, 0.7071, -0.3887), (0.8315, 0.5556, -0.3887), (0.9239, 0.3827, -0.3887), (0.9808, 0.1951, -0.3887), (1.0, 7.55e-08, -0.3887), (0.9808, -0.1951, -0.3887), (0.9239, -0.3827, -0.3887), (0.8315, -0.5556, -0.3887), (0.7071, -0.7071, -0.3887), (0.5556, -0.8315, -0.3887), (0.3827, -0.9239, -0.3887), (0.1951, -0.9808, -0.3887), (-3.258e-07, -1.0, -0.3887), (-0.1951, -0.9808, -0.3887), (-0.3827, -0.9239, -0.3887), (-0.5556, -0.8315, -0.3887), (-0.7071, -0.7071, -0.3887), (-0.8315, -0.5556, -0.3887), (-0.9239, -0.3827, -0.3887), (-0.9808, -0.1951, -0.3887), (-1.0, 9.656e-07, -0.3887), (-0.9808, 0.1951, -0.3887), (-0.9239, 0.3827, -0.3887), (-0.8315, 0.5556, -0.3887), (-0.7071, 0.7071, -0.3887), (-0.5556, 0.8315, -0.3887), (-0.3827, 0.9239, -0.3887), (-0.1951, 0.9808, -0.3887), (0.9239, 0.3827, -0.3887), (0.9808, 0.1951, -0.3887), (0.0, 1.0, -0.3887), (0.0, 1.0, -0.07094), (0.1951, 0.9808, -0.07094), (0.3827, 0.9239, -0.07094), (0.5556, 0.8315, -0.07094), (0.7071, 0.7071, -0.07094), (0.8315, 0.5556, -0.07094), (0.9239, 0.3827, -0.07094), (0.9808, 0.1951, -0.07094), (1.0, 7.55e-08, -0.07094), (0.9808, -0.1951, -0.07094), (0.9239, -0.3827, -0.07094), (0.8315, -0.5556, -0.07094), (0.7071, -0.7071, -0.07094), (0.5556, -0.8315, -0.07094), (0.3827, -0.9239, -0.07094), (0.1951, -0.9808, -0.07094), (-3.258e-07, -1.0, -0.07094), (-0.1951, -0.9808, -0.07094), (-0.3827, -0.9239, -0.07094), (-0.5556, -0.8315, -0.07094), (-0.7071, -0.7071, -0.07094), (-0.8315, -0.5556, -0.07094), (-0.9239, -0.3827, -0.07094), (-0.9808, -0.1951, -0.07094), (-1.0, 9.656e-07, -0.07094), (-0.9808, 0.1951, -0.07094), (-0.9239, 0.3827, -0.07094), (-0.8315, 0.5556, -0.07094), (-0.7071, 0.7071, -0.07094), (-0.5556, 0.8315, -0.07094), (-0.3827, 0.9239, -0.07094), (0.9239, 0.3827, -0.07094), (0.9808, 0.1951, -0.07094), (0.0, 1.0, -0.07094), (0.1951, 0.9808, -0.07094), (0.3827, 0.9239, -0.07094), (-0.3827, 0.9239, -0.07094), (0.0, 1.0, -0.07094), (0.1951, 0.9808, -0.07094), (0.3827, 0.9239, -0.07094), (0.5556, 0.8315, -0.07094), (0.0, 1.0, -0.07094), (0.1951, 0.9808, -0.07094), (0.3827, 0.9239, -0.07094), (-0.3827, 0.9239, -0.07094), (0.0, 1.0, -0.07094), (0.1951, 0.9808, -0.07094), (0.0, 1.0, -0.07094), (0.1951, 0.9808, -0.07094), (0.3827, 0.9239, -0.07094), (-0.3827, 0.9239, -0.07094), (0.0, 1.0, -0.07094), (0.1951, 0.9808, -0.07094), (0.0, 1.0, -0.07094), (-0.3827, 0.9239, -0.07094), (-0.5556, 0.8315, -0.07094), (-0.3827, 0.9239, -0.07094), (0.0, 1.0, -0.07094), (-0.3827, 0.9239, -0.07094), (-0.1951, 0.9808, -0.07094), (1.0, 7.55e-08, 1.213), (-0.1951, -0.9808, 1.213), (-0.9239, 0.3827, 1.213), (0.7071, 0.7071, 1.213), (0.5556, -0.8315, 1.213), (-0.9511, -0.3746, 1.213), (-0.1951, 0.9808, 1.213), (0.9808, -0.1951, 1.213), (-0.3827, -0.9239, 1.213), (-0.8315, 0.5556, 1.213), (0.8315, 0.5556, 1.213), (0.3827, -0.9239, 1.213), (-1.008, -0.187, 1.213), (0.1951, 0.9808, 1.213), (0.9239, -0.3827, 1.213), (-0.5556, -0.8315, 1.213), (-0.7071, 0.7071, 1.213), (0.9239, 0.3827, 1.213), (0.1951, -0.9808, 1.213), (-1.027, 0.008042, 1.213), (0.3827, 0.9239, 1.213), (0.8315, -0.5556, 1.213), (-0.7071, -0.7071, 1.213), (-0.5556, 0.8315, 1.213), (0.9808, 0.1951, 1.213), (-1.456e-06, -1.0, 1.213), (-1.008, 0.2031, 1.213), (0.5556, 0.8315, 1.213), (0.7071, -0.7071, 1.213), (-0.8315, -0.5556, 1.213), (-0.3827, 0.9239, 1.213), (-1.13e-06, 1.0, 1.213), (-5.018, -0.0475, 1.0), (-4.961, -0.2351, 1.0), (-5.038, 0.1476, 1.0), (-5.018, 0.3427, 1.0), (-4.934, 0.5222, 1.0), (-4.934, 0.5222, 1.213), (-4.961, -0.2351, 1.213), (-5.018, -0.0475, 1.213), (-5.038, 0.1476, 1.213), (-5.018, 0.3427, 1.213), (-7.851, 0.05106, 1.0), (-7.794, -0.1365, 1.0), (-7.87, 0.2462, 1.0), (-7.851, 0.4412, 1.0), (-7.767, 0.6208, 1.0), (-7.767, 0.6208, 1.213), (-7.794, -0.1365, 1.213), (-7.851, 0.05106, 1.213), (-7.87, 0.2462, 1.213), (-7.851, 0.4412, 1.213), (-9.967, 0.1247, 1.326), (-9.91, -0.0629, 1.326), (-9.986, 0.3198, 1.326), (-9.967, 0.5149, 1.326), (-9.883, 0.6944, 1.326), (-9.883, 0.6944, 1.538), (-9.91, -0.0629, 1.538), (-9.967, 0.1247, 1.538), (-9.986, 0.3198, 1.538), (-9.967, 0.5149, 1.538), (-10.82, 0.1542, 1.326), (-10.76, -0.03338, 1.326), (-10.83, 0.3493, 1.326), (-10.82, 0.5444, 1.326), (-10.73, 0.7239, 1.326), (-10.73, 0.7239, 1.538), (-10.76, -0.03338, 1.538), (-10.82, 0.1542, 1.538), (-10.83, 0.3493, 1.538), (-10.82, 0.5444, 1.538), (7.856, 0.6135, 1.11), (7.837, 0.4184, 1.11), (7.837, 0.8086, 1.11), (7.78, 0.9962, 1.11), (7.78, 0.9962, 0.8999), (7.837, 0.8086, 0.8999), (7.856, 0.6135, 0.8999), (7.837, 0.4184, 0.8999)], [], [(64, 1, 3, 65), (65, 3, 5, 66), (66, 5, 7, 67), (67, 7, 9, 68), (68, 9, 11, 69), (69, 11, 13, 70), (70, 13, 15, 71), (71, 15, 17, 72), (72, 17, 19, 73), (73, 19, 21, 74), (74, 21, 23, 75), (75, 23, 25, 76), (76, 25, 27, 77), (77, 27, 29, 78), (78, 29, 31, 79), (79, 31, 33, 80), (80, 33, 35, 81), (81, 35, 37, 82), (82, 37, 39, 83), (83, 39, 41, 84), (84, 41, 43, 85), (85, 43, 45, 86), (86, 45, 47, 87), (87, 47, 49, 88), (88, 49, 51, 89), (89, 51, 53, 90), (90, 53, 55, 91), (91, 55, 57, 92), (92, 57, 59, 93), (93, 59, 61, 94), (247, 246, 221, 222), (94, 61, 63, 95), (95, 63, 1, 64), (0, 2, 4, 6, 8, 10, 12, 14, 16, 18, 20, 22, 24, 26, 28, 30, 32, 34, 36, 38, 40, 42, 44, 46, 48, 50, 52, 54, 56, 58, 60, 62), (159, 95, 64, 128), (158, 94, 95, 159), (157, 93, 94, 158), (156, 92, 93, 157), (155, 91, 92, 156), (154, 90, 91, 155), (153, 89, 90, 154), (152, 88, 89, 153), (151, 87, 88, 152), (150, 86, 87, 151), (149, 85, 86, 150), (148, 84, 85, 149), (147, 83, 84, 148), (146, 82, 83, 147), (145, 81, 82, 146), (144, 80, 81, 145), (143, 79, 80, 144), (142, 78, 79, 143), (141, 77, 78, 142), (74, 75, 167, 166), (139, 75, 76, 140), (162, 160, 182, 184), (137, 73, 160, 162), (77, 141, 181, 165), (133, 69, 172, 173), (139, 138, 178, 179), (160, 161, 183, 182), (132, 68, 69, 133), (131, 67, 68, 132), (130, 66, 67, 131), (129, 65, 66, 130), (128, 64, 65, 129), (0, 127, 96, 2), (2, 96, 97, 4), (4, 97, 98, 6), (6, 98, 99, 8), (8, 99, 100, 10), (10, 100, 101, 12), (12, 101, 102, 14), (14, 102, 103, 16), (16, 103, 104, 18), (18, 104, 105, 20), (20, 105, 106, 22), (22, 106, 107, 24), (24, 107, 108, 26), (26, 108, 109, 28), (28, 109, 110, 30), (30, 110, 111, 32), (32, 111, 112, 34), (34, 112, 113, 36), (36, 113, 114, 38), (38, 114, 115, 40), (40, 115, 116, 42), (42, 116, 117, 44), (44, 117, 118, 46), (46, 118, 119, 48), (48, 119, 120, 50), (50, 120, 121, 52), (52, 121, 122, 54), (54, 122, 123, 56), (56, 123, 124, 58), (58, 124, 125, 60), (60, 125, 126, 62), (62, 126, 127, 0), (312, 128, 129, 313), (313, 129, 130, 314), (314, 130, 131, 315), (315, 131, 132, 316), (316, 132, 133, 317), (317, 133, 134, 318), (318, 134, 186, 344), (319, 135, 136, 320), (320, 136, 137, 321), (321, 137, 138, 322), (322, 138, 139, 323), (323, 139, 140, 324), (324, 140, 141, 325), (325, 141, 142, 326), (326, 142, 143, 327), (327, 143, 144, 328), (328, 144, 145, 329), (329, 145, 146, 330), (330, 146, 147, 331), (331, 147, 148, 332), (332, 148, 149, 333), (333, 149, 150, 334), (334, 150, 151, 335), (335, 151, 152, 336), (336, 152, 153, 337), (337, 153, 154, 338), (338, 154, 155, 339), (339, 155, 156, 340), (340, 156, 157, 341), (341, 157, 158, 342), (342, 158, 159, 343), (343, 159, 128, 312), (140, 76, 164, 180), (73, 74, 161, 160), (74, 138, 163, 161), (138, 137, 162, 163), (180, 164, 165, 181), (178, 166, 167, 179), (169, 177, 197, 191), (170, 168, 190, 192), (175, 174, 194, 195), (173, 172, 171, 174), (184, 182, 183, 185), (161, 163, 185, 183), (141, 140, 180, 181), (134, 133, 173, 174), (163, 162, 184, 185), (135, 134, 174, 175), (72, 73, 169, 168), (73, 137, 177, 169), (136, 135, 175, 176), (71, 72, 168, 170), (138, 74, 166, 178), (137, 136, 176, 177), (70, 71, 170, 171), (75, 139, 179, 167), (69, 70, 171, 172), (76, 77, 165, 164), (344, 186, 188, 345), (102, 101, 187, 189), (134, 135, 188, 186), (582, 102, 189, 608), (193, 192, 200, 201), (191, 197, 205, 199), (196, 195, 203, 204), (176, 175, 195, 196), (171, 170, 192, 193), (168, 169, 191, 190), (177, 176, 196, 197), (174, 171, 193, 194), (204, 203, 211, 212), (200, 198, 206, 208), (202, 201, 209, 210), (190, 191, 199, 198), (197, 196, 204, 205), (195, 194, 202, 203), (194, 193, 201, 202), (192, 190, 198, 200), (206, 207, 743, 742), (209, 208, 744, 745), (207, 213, 749, 743), (199, 205, 213, 207), (201, 200, 208, 209), (198, 199, 207, 206), (205, 204, 212, 213), (203, 202, 210, 211), (214, 215, 245, 244, 243, 242, 241, 240, 239, 238, 237, 236, 235, 234, 233, 232, 231, 230, 229, 228, 227, 226, 225, 224, 223, 222, 221, 220, 219, 218, 217, 216), (249, 248, 230, 231), (251, 250, 239, 240), (253, 252, 217, 218), (255, 254, 226, 227), (257, 256, 235, 236), (259, 258, 244, 245), (260, 247, 222, 223), (261, 249, 231, 232), (262, 251, 240, 241), (263, 253, 218, 219), (264, 255, 227, 228), (265, 257, 236, 237), (267, 266, 215, 214), (266, 259, 245, 215), (268, 260, 223, 224), (269, 261, 232, 233), (270, 262, 241, 242), (271, 263, 219, 220), (272, 264, 228, 229), (273, 265, 237, 238), (274, 267, 214, 216), (275, 268, 224, 225), (276, 269, 233, 234), (277, 270, 242, 243), (246, 271, 220, 221), (248, 272, 229, 230), (250, 273, 238, 239), (252, 274, 216, 217), (254, 275, 225, 226), (256, 276, 234, 235), (258, 277, 243, 244), (700, 693, 277, 258), (699, 692, 276, 256), (698, 691, 275, 254), (697, 690, 274, 252), (696, 689, 273, 250), (695, 688, 272, 248), (694, 687, 271, 246), (693, 686, 270, 277), (692, 685, 269, 276), (691, 684, 268, 275), (690, 683, 267, 274), (689, 682, 265, 273), (688, 681, 264, 272), (687, 680, 263, 271), (686, 679, 262, 270), (685, 678, 261, 269), (684, 677, 260, 268), (701, 676, 259, 266), (683, 701, 266, 267), (682, 675, 257, 265), (681, 674, 255, 264), (680, 673, 253, 263), (679, 672, 251, 262), (678, 671, 249, 261), (677, 670, 247, 260), (676, 700, 258, 259), (675, 699, 256, 257), (674, 698, 254, 255), (673, 697, 252, 253), (672, 696, 250, 251), (671, 695, 248, 249), (670, 694, 246, 247), (319, 284, 311, 345), (641, 310, 311, 642), (409, 406, 419, 410), (611, 278, 414, 644), (461, 460, 470, 471), (638, 305, 306, 639), (637, 304, 305, 638), (636, 303, 304, 637), (635, 302, 303, 636), (634, 301, 302, 635), (633, 300, 301, 634), (632, 299, 300, 633), (631, 298, 299, 632), (630, 297, 298, 631), (629, 296, 297, 630), (628, 295, 296, 629), (627, 294, 295, 628), (626, 293, 294, 627), (625, 292, 293, 626), (624, 291, 292, 625), (623, 290, 291, 624), (622, 289, 290, 623), (621, 288, 289, 622), (620, 287, 288, 621), (619, 286, 287, 620), (618, 285, 286, 619), (617, 284, 285, 618), (616, 283, 310, 641), (615, 282, 283, 616), (614, 281, 282, 615), (613, 280, 281, 614), (646, 413, 431, 654), (308, 309, 411, 412), (378, 377, 426, 427), (135, 319, 345, 188), (310, 344, 345, 311), (308, 343, 312, 309), (307, 342, 343, 308), (306, 341, 342, 307), (305, 340, 341, 306), (304, 339, 340, 305), (303, 338, 339, 304), (302, 337, 338, 303), (301, 336, 337, 302), (300, 335, 336, 301), (299, 334, 335, 300), (298, 333, 334, 299), (297, 332, 333, 298), (296, 331, 332, 297), (295, 330, 331, 296), (293, 292, 349, 351), (328, 329, 352, 350), (294, 293, 351, 353), (330, 295, 355, 354), (290, 325, 326, 291), (289, 324, 325, 290), (288, 323, 324, 289), (287, 322, 323, 288), (286, 321, 322, 287), (285, 320, 321, 286), (284, 319, 320, 285), (283, 318, 344, 310), (282, 317, 318, 283), (281, 316, 317, 282), (280, 315, 316, 281), (279, 314, 315, 280), (278, 313, 314, 279), (309, 312, 313, 278), (354, 355, 365, 364), (351, 349, 359, 361), (347, 346, 356, 357), (350, 352, 362, 360), (327, 328, 350, 348), (326, 327, 348, 346), (292, 291, 347, 349), (295, 294, 353, 355), (329, 330, 354, 352), (291, 326, 346, 347), (358, 360, 370, 368), (364, 365, 375, 374), (361, 359, 369, 371), (357, 356, 366, 367), (348, 350, 360, 358), (349, 347, 357, 359), (355, 353, 363, 365), (346, 348, 358, 356), (352, 354, 364, 362), (353, 351, 361, 363), (373, 372, 374, 375), (371, 370, 372, 373), (369, 368, 370, 371), (367, 366, 368, 369), (359, 357, 367, 369), (365, 363, 373, 375), (356, 358, 368, 366), (362, 364, 374, 372), (363, 361, 371, 373), (360, 362, 372, 370), (406, 409, 507, 511), (502, 501, 514, 515), (473, 377, 378, 474), (474, 378, 379, 475), (475, 379, 380, 476), (476, 380, 381, 477), (477, 381, 407, 503), (478, 382, 383, 479), (479, 383, 384, 480), (480, 384, 385, 481), (481, 385, 386, 482), (482, 386, 387, 483), (483, 387, 388, 484), (484, 388, 389, 485), (485, 389, 390, 486), (486, 390, 391, 487), (487, 391, 392, 488), (488, 392, 393, 489), (489, 393, 394, 490), (490, 394, 395, 491), (491, 395, 396, 492), (492, 396, 397, 493), (493, 397, 398, 494), (494, 398, 399, 495), (495, 399, 400, 496), (496, 400, 401, 497), (497, 401, 402, 498), (498, 402, 403, 499), (499, 403, 404, 500), (500, 404, 405, 501), (501, 405, 510, 514), (409, 376, 508, 507), (503, 407, 408, 504), (617, 382, 408, 642), (645, 417, 435, 653), (644, 414, 432, 652), (610, 309, 421, 647), (307, 308, 412, 413), (612, 377, 417, 645), (377, 376, 416, 417), (610, 409, 410, 643), (640, 307, 413, 646), (278, 279, 415, 414), (406, 405, 418, 419), (649, 422, 423, 650), (647, 421, 439, 655), (654, 431, 445, 660), (425, 420, 438, 441), (653, 435, 449, 659), (611, 376, 425, 648), (612, 279, 422, 649), (643, 410, 428, 651), (417, 416, 434, 435), (613, 378, 427, 650), (279, 280, 423, 422), (412, 411, 429, 430), (419, 418, 436, 437), (413, 412, 430, 431), (410, 419, 437, 428), (309, 278, 424, 421), (414, 415, 433, 432), (376, 409, 420, 425), (445, 444, 458, 459), (656, 441, 455, 662), (444, 443, 457, 458), (658, 446, 447, 659), (651, 428, 442, 657), (435, 434, 448, 449), (430, 429, 443, 444), (421, 424, 440, 439), (437, 436, 450, 451), (431, 430, 444, 445), (648, 425, 441, 656), (428, 437, 451, 442), (432, 433, 447, 446), (652, 432, 446, 658), (661, 453, 454, 662), (639, 306, 462, 665), (458, 457, 467, 468), (451, 450, 460, 461), (441, 438, 452, 455), (660, 445, 459, 664), (655, 439, 453, 661), (442, 451, 461, 456), (657, 442, 456, 663), (439, 440, 454, 453), (665, 462, 463, 666), (669, 468, 467, 667), (668, 469, 468, 669), (459, 458, 468, 469), (640, 405, 465, 666), (306, 307, 463, 462), (405, 404, 464, 465), (456, 461, 471, 466), (664, 459, 469, 668), (663, 456, 466, 667), (607, 503, 504, 608), (606, 502, 505, 609), (605, 501, 502, 606), (604, 500, 501, 605), (603, 499, 500, 604), (602, 498, 499, 603), (601, 497, 498, 602), (600, 496, 497, 601), (599, 495, 496, 600), (598, 494, 495, 599), (597, 493, 494, 598), (596, 492, 493, 597), (595, 491, 492, 596), (594, 490, 491, 595), (593, 489, 490, 594), (592, 488, 489, 593), (591, 487, 488, 592), (590, 486, 487, 591), (589, 485, 486, 590), (588, 484, 485, 589), (587, 483, 484, 588), (586, 482, 483, 587), (585, 481, 482, 586), (584, 480, 481, 585), (583, 479, 480, 584), (582, 478, 479, 583), (581, 477, 503, 607), (580, 476, 477, 581), (579, 475, 476, 580), (578, 474, 475, 579), (577, 473, 474, 578), (576, 472, 473, 577), (609, 505, 472, 576), (382, 478, 504, 408), (509, 513, 523, 519), (506, 515, 525, 516), (508, 509, 519, 518), (512, 506, 516, 522), (376, 377, 509, 508), (473, 472, 512, 513), (505, 502, 515, 506), (377, 473, 513, 509), (405, 406, 511, 510), (472, 505, 506, 512), (520, 521, 531, 530), (519, 523, 533, 529), (516, 525, 535, 526), (518, 519, 529, 528), (510, 511, 521, 520), (515, 514, 524, 525), (514, 510, 520, 524), (511, 507, 517, 521), (513, 512, 522, 523), (507, 508, 518, 517), (534, 530, 540, 544), (535, 534, 544, 545), (530, 531, 541, 540), (529, 533, 543, 539), (525, 524, 534, 535), (524, 520, 530, 534), (521, 517, 527, 531), (523, 522, 532, 533), (517, 518, 528, 527), (522, 516, 526, 532), (541, 537, 547, 551), (544, 540, 550, 554), (545, 544, 554, 555), (540, 541, 551, 550), (531, 527, 537, 541), (533, 532, 542, 543), (527, 528, 538, 537), (532, 526, 536, 542), (528, 529, 539, 538), (526, 535, 545, 536), (553, 552, 562, 563), (551, 547, 557, 561), (554, 550, 560, 564), (555, 554, 564, 565), (543, 542, 552, 553), (537, 538, 548, 547), (542, 536, 546, 552), (538, 539, 549, 548), (536, 545, 555, 546), (539, 543, 553, 549), (557, 558, 568, 567), (563, 562, 572, 573), (561, 557, 567, 571), (564, 560, 570, 574), (547, 548, 558, 557), (552, 546, 556, 562), (548, 549, 559, 558), (546, 555, 565, 556), (549, 553, 563, 559), (550, 551, 561, 560), (566, 567, 568, 572), (572, 568, 569, 573), (574, 570, 571, 575), (575, 571, 567, 566), (562, 556, 566, 572), (558, 559, 569, 568), (556, 565, 575, 566), (559, 563, 573, 569), (560, 561, 571, 570), (565, 564, 574, 575), (127, 609, 576, 96), (96, 576, 577, 97), (97, 577, 578, 98), (98, 578, 579, 99), (99, 579, 580, 100), (100, 580, 581, 101), (101, 581, 607, 187), (102, 582, 583, 103), (103, 583, 584, 104), (104, 584, 585, 105), (105, 585, 586, 106), (106, 586, 587, 107), (107, 587, 588, 108), (108, 588, 589, 109), (109, 589, 590, 110), (110, 590, 591, 111), (111, 591, 592, 112), (112, 592, 593, 113), (113, 593, 594, 114), (114, 594, 595, 115), (115, 595, 596, 116), (116, 596, 597, 117), (117, 597, 598, 118), (118, 598, 599, 119), (119, 599, 600, 120), (120, 600, 601, 121), (121, 601, 602, 122), (122, 602, 603, 123), (123, 603, 604, 124), (124, 604, 605, 125), (125, 605, 606, 126), (126, 606, 609, 127), (187, 607, 608, 189), (478, 582, 608, 504), (457, 663, 667, 467), (460, 664, 668, 470), (307, 640, 666, 463), (470, 668, 669, 471), (471, 669, 667, 466), (464, 665, 666, 465), (443, 657, 663, 457), (438, 655, 661, 452), (450, 660, 664, 460), (404, 639, 665, 464), (452, 661, 662, 455), (434, 652, 658, 448), (424, 648, 656, 440), (429, 651, 657, 443), (448, 658, 659, 449), (440, 656, 662, 454), (280, 613, 650, 423), (411, 643, 651, 429), (377, 612, 649, 426), (278, 611, 648, 424), (433, 653, 659, 447), (436, 654, 660, 450), (420, 647, 655, 438), (426, 649, 650, 427), (405, 640, 646, 418), (309, 610, 643, 411), (279, 612, 645, 415), (409, 610, 647, 420), (416, 644, 652, 434), (415, 645, 653, 433), (284, 617, 642, 311), (418, 646, 654, 436), (378, 613, 614, 379), (379, 614, 615, 380), (380, 615, 616, 381), (381, 616, 641, 407), (382, 617, 618, 383), (383, 618, 619, 384), (384, 619, 620, 385), (385, 620, 621, 386), (386, 621, 622, 387), (387, 622, 623, 388), (388, 623, 624, 389), (389, 624, 625, 390), (390, 625, 626, 391), (391, 626, 627, 392), (392, 627, 628, 393), (393, 628, 629, 394), (394, 629, 630, 395), (395, 630, 631, 396), (396, 631, 632, 397), (397, 632, 633, 398), (398, 633, 634, 399), (399, 634, 635, 400), (400, 635, 636, 401), (401, 636, 637, 402), (402, 637, 638, 403), (403, 638, 639, 404), (376, 611, 644, 416), (407, 641, 642, 408), (17, 15, 694, 670), (35, 33, 695, 671), (51, 49, 704, 705), (9, 7, 697, 673), (27, 25, 698, 674), (45, 43, 699, 675), (63, 61, 700, 676), (19, 17, 670, 677), (37, 35, 671, 678), (55, 53, 672, 679), (11, 9, 673, 680), (29, 27, 674, 681), (696, 672, 707, 711), (3, 1, 701, 683), (1, 63, 676, 701), (21, 19, 677, 684), (39, 37, 678, 685), (57, 55, 679, 686), (13, 11, 680, 687), (31, 29, 681, 688), (53, 51, 705, 706), (5, 3, 683, 690), (23, 21, 684, 691), (41, 39, 685, 692), (59, 57, 686, 693), (15, 13, 687, 694), (33, 31, 688, 695), (675, 682, 709, 708), (7, 5, 690, 697), (25, 23, 691, 698), (43, 41, 692, 699), (61, 59, 693, 700), (703, 708, 718, 713), (704, 702, 712, 714), (709, 710, 720, 719), (707, 706, 716, 717), (49, 47, 702, 704), (682, 689, 710, 709), (47, 45, 703, 702), (689, 696, 711, 710), (45, 675, 708, 703), (672, 53, 706, 707), (720, 721, 731, 730), (713, 718, 728, 723), (714, 712, 722, 724), (719, 720, 730, 729), (710, 711, 721, 720), (705, 704, 714, 715), (711, 707, 717, 721), (706, 705, 715, 716), (708, 709, 719, 718), (702, 703, 713, 712), (731, 727, 737, 741), (725, 724, 734, 735), (730, 731, 741, 740), (723, 728, 738, 733), (715, 714, 724, 725), (721, 717, 727, 731), (716, 715, 725, 726), (718, 719, 729, 728), (712, 713, 723, 722), (717, 716, 726, 727), (736, 735, 741, 737), (732, 733, 738, 739), (734, 732, 739, 740), (735, 734, 740, 741), (726, 725, 735, 736), (728, 729, 739, 738), (722, 723, 733, 732), (727, 726, 736, 737), (729, 730, 740, 739), (724, 722, 732, 734), (748, 742, 743, 749), (747, 744, 742, 748), (746, 745, 744, 747), (213, 212, 748, 749), (211, 210, 746, 747), (210, 209, 745, 746), (208, 206, 742, 744), (212, 211, 747, 748)])
me_cylinder.use_remesh_preserve_volume = False
me_cylinder.use_remesh_preserve_attributes = False
me_cylinder.use_mirror_vertex_groups = False
me_cylinder.update()
me_icosphere_002 = bpy.data.meshes.new('Icosphere.002')
me_icosphere_002.from_pydata([(0.0, 0.0, -1.0), (0.7236, -0.5257, -0.4472), (-0.2764, -0.8506, -0.4472), (-0.8944, 0.0, -0.4472), (-0.2764, 0.8506, -0.4472), (0.7236, 0.5257, -0.4472), (0.03321, -1.005, 0.5517), (-0.7236, -0.5257, 0.4472), (-0.7236, 0.5257, 0.4472), (0.2764, 0.8506, 0.4472), (0.8944, 0.0, 0.4472), (0.0, 0.0, 1.0), (-0.1625, -0.5, -0.8507), (0.4253, -0.309, -0.8507), (0.2629, -0.809, -0.5257), (0.8506, 0.0, -0.5257), (0.4253, 0.309, -0.8507), (-0.5257, 0.0, -0.8507), (-0.6882, -0.5, -0.5257), (-0.1625, 0.5, -0.8507), (-0.6882, 0.5, -0.5257), (0.2629, 0.809, -0.5257), (0.9511, -0.309, 0.0), (0.9511, 0.309, 0.0), (0.0, -1.0, 0.0), (0.5878, -0.809, 0.0), (-0.9511, -0.309, 0.0), (-0.5878, -0.809, 0.0), (-0.5878, 0.809, 0.0), (-0.9511, 0.309, 0.0), (0.5878, 0.809, 0.0), (0.0, 1.0, 0.0), (0.6882, -0.5, 0.5257), (-0.2629, -0.809, 0.5257), (-0.8506, 0.0, 0.5257), (-0.2629, 0.809, 0.5257), (0.6882, 0.5, 0.5257), (0.1625, -0.5, 0.8507), (0.5257, 0.0, 0.8507), (-0.4253, -0.309, 0.8507), (-0.4253, 0.309, 0.8507), (0.1625, 0.5, 0.8507)], [], [(0, 13, 12), (1, 13, 15), (0, 12, 17), (0, 17, 19), (0, 19, 16), (1, 15, 22), (2, 14, 24), (3, 18, 26), (4, 20, 28), (5, 21, 30), (1, 22, 25), (2, 24, 27), (3, 26, 29), (4, 28, 31), (5, 30, 23), (6, 32, 37), (7, 33, 39), (8, 34, 40), (9, 35, 41), (10, 36, 38), (38, 41, 11), (38, 36, 41), (36, 9, 41), (41, 40, 11), (41, 35, 40), (35, 8, 40), (40, 39, 11), (40, 34, 39), (34, 7, 39), (39, 37, 11), (39, 33, 37), (33, 6, 37), (37, 38, 11), (37, 32, 38), (32, 10, 38), (23, 36, 10), (23, 30, 36), (30, 9, 36), (31, 35, 9), (31, 28, 35), (28, 8, 35), (29, 34, 8), (29, 26, 34), (26, 7, 34), (27, 33, 7), (27, 24, 33), (24, 6, 33), (25, 32, 6), (25, 22, 32), (22, 10, 32), (30, 31, 9), (30, 21, 31), (21, 4, 31), (28, 29, 8), (28, 20, 29), (20, 3, 29), (26, 27, 7), (26, 18, 27), (18, 2, 27), (24, 25, 6), (24, 14, 25), (14, 1, 25), (22, 23, 10), (22, 15, 23), (15, 5, 23), (16, 21, 5), (16, 19, 21), (19, 4, 21), (19, 20, 4), (19, 17, 20), (17, 3, 20), (17, 18, 3), (17, 12, 18), (12, 2, 18), (15, 16, 5), (15, 13, 16), (13, 0, 16), (12, 14, 2), (12, 13, 14), (13, 1, 14)])
me_icosphere_002.use_remesh_preserve_volume = False
me_icosphere_002.use_remesh_preserve_attributes = False
me_icosphere_002.use_mirror_vertex_groups = False
me_icosphere_002.update()

# ---- objects
ob_lamp_001 = bpy.data.objects.new('Lamp.001', light_lamp_001)
ob_icosphere_004 = bpy.data.objects.new('Icosphere.004', me_icosphere_005)
ob_icosphere_003 = bpy.data.objects.new('Icosphere.003', me_icosphere_004)
ob_icosphere_002 = bpy.data.objects.new('Icosphere.002', me_icosphere_003)
ob_icosphere = bpy.data.objects.new('Icosphere', me_icosphere_001)
ob_cylinder = bpy.data.objects.new('Cylinder', me_cylinder)
ob_icosphere_001 = bpy.data.objects.new('Icosphere.001', me_icosphere_002)
ob_lamp = bpy.data.objects.new('Lamp', light_lamp)
ob_camera = bpy.data.objects.new('Camera', cam_camera)

# ---- transforms, parenting, visibility, modifiers, constraints
ob_lamp_001.location = (-8.516, 0.1333, 12.78)
ob_lamp_001.rotation_euler = (0.6503, 0.05522, 1.866)
ob_lamp_001.lock_rotations_4d = False
ob_lamp_001.empty_display_type = 'ARROWS'
ob_lamp_001.color = (0.0, 0.0, 0.0, 0.0)
ob_lamp_001.lineart.crease_threshold = 0.0
ob_icosphere_004.location = (-2.737, 0.2795, 6.463)
ob_icosphere_004.scale = (-1.179, -1.179, -1.179)
ob_icosphere_004.lineart.crease_threshold = 0.0
ob_icosphere_003.location = (0.006087, 1.793, 2.906)
ob_icosphere_003.scale = (0.7998, 0.7998, 0.7998)
ob_icosphere_003.lineart.crease_threshold = 0.0
ob_icosphere_002.location = (-0.005548, -2.2, 4.531)
ob_icosphere_002.lineart.crease_threshold = 0.0
ob_icosphere.location = (-0.01321, -0.07, 8.763)
ob_icosphere.scale = (1.818, 1.818, 1.818)
ob_icosphere.lineart.crease_threshold = 0.0
ob_cylinder.location = (0.0, 0.0, 2.292)
ob_cylinder.scale = (0.2899, 0.2899, 2.584)
ob_cylinder.lineart.crease_threshold = 0.0
ob_icosphere_001.location = (1.995, 0.1838, 5.598)
ob_icosphere_001.scale = (1.401, 1.401, 1.401)
ob_icosphere_001.lineart.crease_threshold = 0.0
ob_lamp.location = (4.076, -1.525, 13.06)
ob_lamp.rotation_euler = (0.6503, 0.05522, 1.866)
ob_lamp.lock_rotations_4d = False
ob_lamp.empty_display_type = 'ARROWS'
ob_lamp.color = (0.0, 0.0, 0.0, 0.0)
ob_lamp.lineart.crease_threshold = 0.0
ob_camera.location = (11.72, -19.83, 14.26)
ob_camera.rotation_euler = (1.21, -0.0483, 0.4446)
ob_camera.lock_rotations_4d = False
ob_camera.empty_display_type = 'ARROWS'
ob_camera.color = (0.0, 0.0, 0.0, 0.0)
ob_camera.display_type = 'WIRE'
ob_camera.lineart.crease_threshold = 0.0

# ---- collection membership
col_collection_1.objects.link(ob_lamp_001)
col_collection_1.objects.link(ob_icosphere_004)
col_collection_1.objects.link(ob_icosphere_003)
col_collection_1.objects.link(ob_icosphere_002)
col_collection_1.objects.link(ob_icosphere)
col_collection_1.objects.link(ob_cylinder)
col_collection_1.objects.link(ob_icosphere_001)
col_collection_1.objects.link(ob_lamp)
col_collection_1.objects.link(ob_camera)

# ---- scene / render settings (as saved in the file)
scene.camera = ob_camera
scene.frame_start = 1; scene.frame_end = 250; scene.frame_set(1)
scene.render.engine = 'CYCLES'
scene.render.resolution_percentage = 50
scene.render.dither_intensity = 0.0
scene.cycles.use_denoising = False
scene.cycles.samples = 128
scene.cycles.sampling_pattern = 'TABULATED_SOBOL'
scene.cycles.use_adaptive_sampling = False
scene.cycles.use_light_tree = False
scene.cycles.blur_glossy = 0.0
scene.cycles.sample_clamp_indirect = 0.0
scene.view_settings.view_transform = 'Standard'
bpy.context.view_layer.update()
